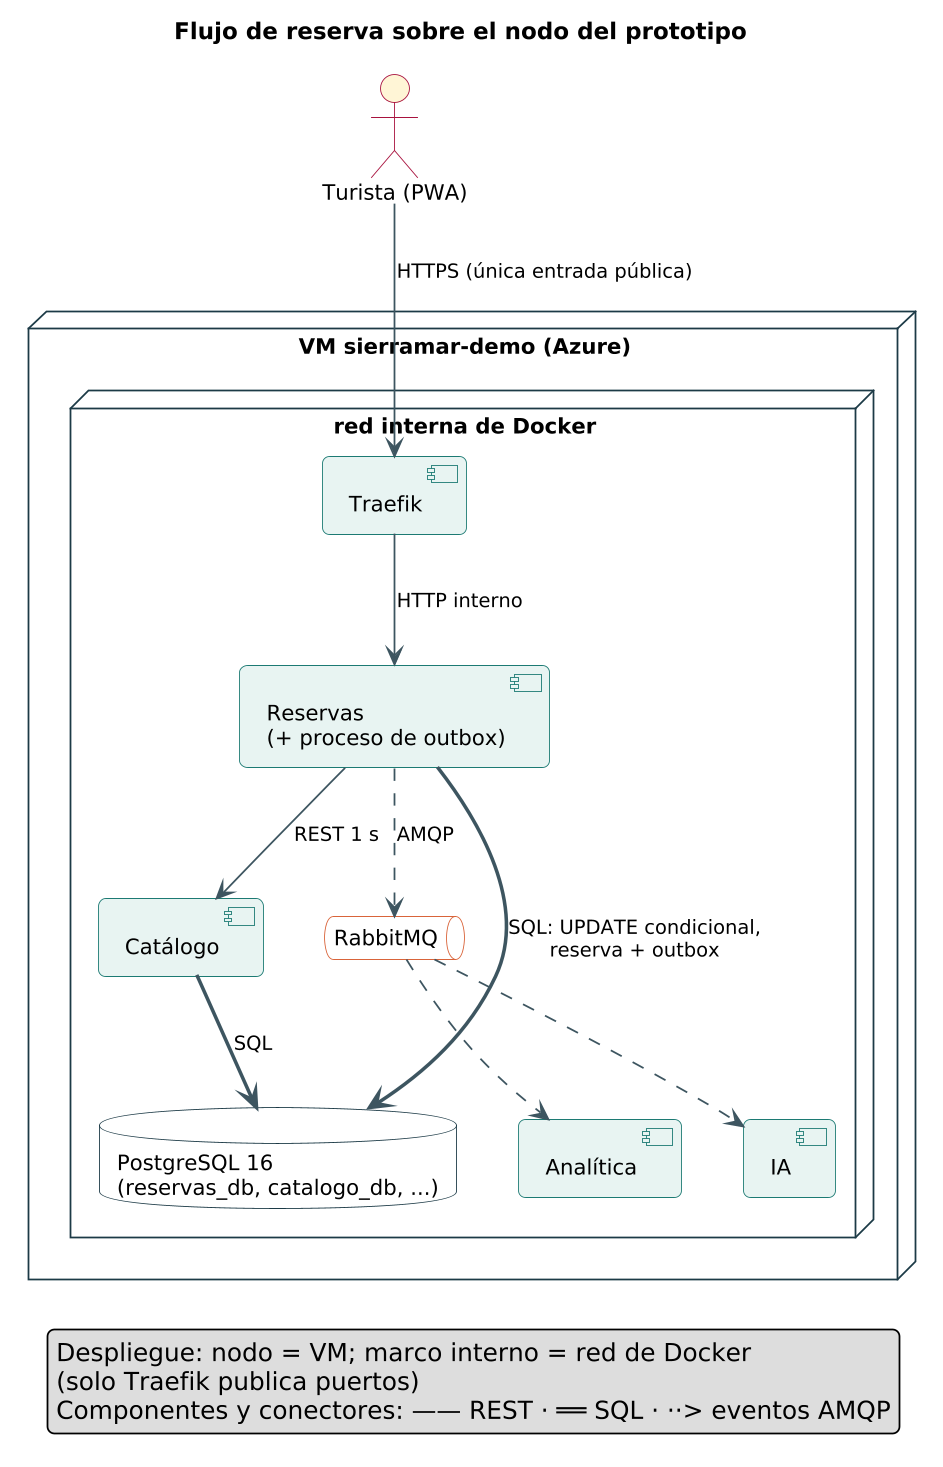

The diagram above was rendered by PlantUML. Its source (embedded in the PNG):
@startuml
skinparamlocked dpi 170
!include estilo.iuml
title Flujo de reserva sobre el nodo del prototipo
actor "Turista (PWA)" as T
node "VM sierramar-demo (Azure)" as VM {
  node "red interna de Docker" as NET {
    component "Traefik" as TR
    component "Reservas\n(+ proceso de outbox)" as RES
    component "Catálogo" as CAT
    component "Analítica" as AN
    component "IA" as IA
    queue "RabbitMQ" as MQ
    database "PostgreSQL 16\n(reservas_db, catalogo_db, ...)" as PG
  }
}
T --> TR : HTTPS (única entrada pública)
TR --> RES : HTTP interno
RES --> CAT : REST 1 s
RES =down=> PG : SQL: UPDATE condicional,\nreserva + outbox
CAT =down=> PG : SQL
RES ..> MQ : AMQP
MQ ..> AN
MQ ..> IA
legend right
  Despliegue: nodo = VM; marco interno = red de Docker
  (solo Traefik publica puertos)
  Componentes y conectores: —— REST · ══ SQL · ··> eventos AMQP
endlegend
@enduml